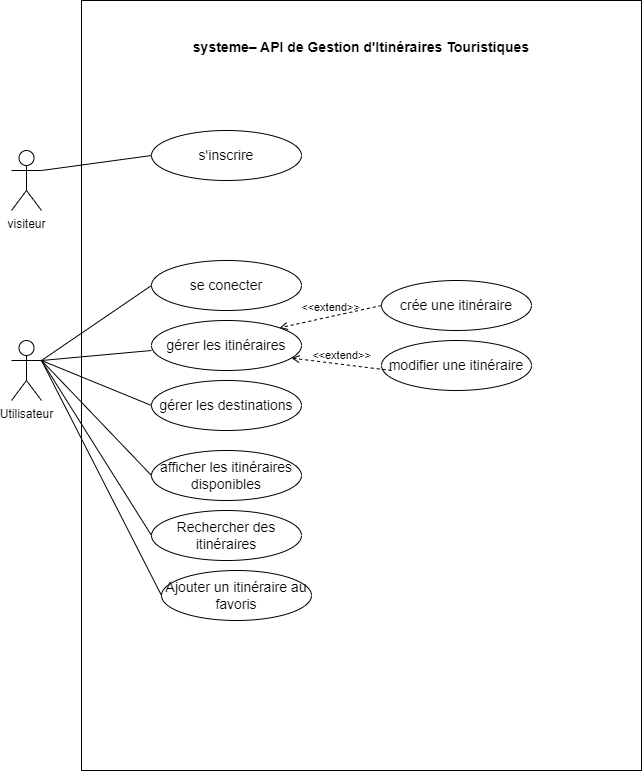

The diagram above was exported from draw.io. Its source (the exported page's mxGraphModel, read from the mxfile embedded in the PNG):
<mxGraphModel dx="768" dy="536" grid="1" gridSize="10" guides="1" tooltips="1" connect="1" arrows="1" fold="1" page="1" pageScale="1" pageWidth="850" pageHeight="1100" math="0" shadow="0">
  <root>
    <mxCell id="0" />
    <mxCell id="1" parent="0" />
    <mxCell id="2" value="" style="rounded=0;whiteSpace=wrap;html=1;" vertex="1" parent="1">
      <mxGeometry x="160" y="150" width="560" height="770" as="geometry" />
    </mxCell>
    <mxCell id="3" value="&lt;h1 style=&quot;box-sizing: border-box; border: 0px solid; --tw-border-spacing-x: 0; --tw-border-spacing-y: 0; --tw-translate-x: 0; --tw-translate-y: 0; --tw-rotate: 0; --tw-skew-x: 0; --tw-skew-y: 0; --tw-scale-x: 1; --tw-scale-y: 1; --tw-pan-x: ; --tw-pan-y: ; --tw-pinch-zoom: ; --tw-scroll-snap-strictness: proximity; --tw-gradient-from-position: ; --tw-gradient-via-position: ; --tw-gradient-to-position: ; --tw-ordinal: ; --tw-slashed-zero: ; --tw-numeric-figure: ; --tw-numeric-spacing: ; --tw-numeric-fraction: ; --tw-ring-inset: ; --tw-ring-offset-width: 0px; --tw-ring-offset-color: light-dark(#fff, #000000); --tw-ring-color: light-dark(rgba(59,130,246,.5), #4c89ec); --tw-ring-offset-shadow: 0 0 #0000; --tw-ring-shadow: 0 0 #0000; --tw-shadow: 0 0 #0000; --tw-shadow-colored: 0 0 #0000; --tw-blur: ; --tw-brightness: ; --tw-contrast: ; --tw-grayscale: ; --tw-hue-rotate: ; --tw-invert: ; --tw-saturate: ; --tw-sepia: ; --tw-drop-shadow: ; --tw-backdrop-blur: ; --tw-backdrop-brightness: ; --tw-backdrop-contrast: ; --tw-backdrop-grayscale: ; --tw-backdrop-hue-rotate: ; --tw-backdrop-invert: ; --tw-backdrop-opacity: ; --tw-backdrop-saturate: ; --tw-backdrop-sepia: ; --tw-contain-size: ; --tw-contain-layout: ; --tw-contain-paint: ; --tw-contain-style: ; margin: 0px; font-family: &amp;quot;Nunito Sans&amp;quot;, sans-serif; line-height: 2rem; text-align: start; background-color: rgb(255, 255, 255);&quot; class=&quot;sc-6a4c5dd9-0 dXTcni&quot;&gt;&lt;font style=&quot;font-size: 14px;&quot;&gt;systeme– API de Gestion d'Itinéraires Touristiques&lt;/font&gt;&lt;/h1&gt;" style="text;html=1;align=center;verticalAlign=middle;whiteSpace=wrap;rounded=0;" vertex="1" parent="1">
      <mxGeometry x="250" y="180" width="380" height="30" as="geometry" />
    </mxCell>
    <mxCell id="4" value="visiteur&lt;div&gt;&lt;br&gt;&lt;/div&gt;" style="shape=umlActor;verticalLabelPosition=bottom;verticalAlign=top;html=1;outlineConnect=0;" vertex="1" parent="1">
      <mxGeometry x="90" y="300" width="30" height="60" as="geometry" />
    </mxCell>
    <mxCell id="5" value="&lt;font style=&quot;font-size: 14px;&quot;&gt;s'inscrire&lt;/font&gt;" style="ellipse;whiteSpace=wrap;html=1;" vertex="1" parent="1">
      <mxGeometry x="230" y="280" width="150" height="50" as="geometry" />
    </mxCell>
    <mxCell id="6" value="&lt;span style=&quot;font-size: 14px;&quot;&gt;se conecter&lt;/span&gt;" style="ellipse;whiteSpace=wrap;html=1;" vertex="1" parent="1">
      <mxGeometry x="230" y="410" width="150" height="50" as="geometry" />
    </mxCell>
    <mxCell id="7" value="" style="endArrow=none;html=1;exitX=1;exitY=0.3333333333333333;exitDx=0;exitDy=0;exitPerimeter=0;entryX=0;entryY=0.5;entryDx=0;entryDy=0;" edge="1" parent="1" source="4" target="5">
      <mxGeometry width="50" height="50" relative="1" as="geometry">
        <mxPoint x="330" y="560" as="sourcePoint" />
        <mxPoint x="380" y="510" as="targetPoint" />
      </mxGeometry>
    </mxCell>
    <mxCell id="8" value="&lt;div&gt;Utilisateur&lt;/div&gt;" style="shape=umlActor;verticalLabelPosition=bottom;verticalAlign=top;html=1;outlineConnect=0;" vertex="1" parent="1">
      <mxGeometry x="90" y="490" width="30" height="60" as="geometry" />
    </mxCell>
    <mxCell id="10" value="&lt;span style=&quot;font-size: 14px;&quot;&gt;gérer les itinéraires&lt;/span&gt;" style="ellipse;whiteSpace=wrap;html=1;" vertex="1" parent="1">
      <mxGeometry x="230" y="470" width="150" height="50" as="geometry" />
    </mxCell>
    <mxCell id="11" value="&lt;span style=&quot;font-size: 14px;&quot;&gt;Ajouter un itinéraire au favoris&lt;/span&gt;" style="ellipse;whiteSpace=wrap;html=1;" vertex="1" parent="1">
      <mxGeometry x="240" y="720" width="150" height="50" as="geometry" />
    </mxCell>
    <mxCell id="12" value="&lt;span style=&quot;font-size: 14px;&quot;&gt;gérer les destinations&lt;/span&gt;" style="ellipse;whiteSpace=wrap;html=1;" vertex="1" parent="1">
      <mxGeometry x="230" y="530" width="150" height="50" as="geometry" />
    </mxCell>
    <mxCell id="13" value="&lt;span style=&quot;font-size: 14px;&quot;&gt;afficher les itinéraires disponibles&lt;/span&gt;" style="ellipse;whiteSpace=wrap;html=1;" vertex="1" parent="1">
      <mxGeometry x="230" y="600" width="150" height="50" as="geometry" />
    </mxCell>
    <mxCell id="14" value="&lt;span style=&quot;font-size: 14px;&quot;&gt;Rechercher des itinéraires&lt;/span&gt;" style="ellipse;whiteSpace=wrap;html=1;" vertex="1" parent="1">
      <mxGeometry x="230" y="660" width="150" height="50" as="geometry" />
    </mxCell>
    <mxCell id="17" value="" style="endArrow=none;html=1;exitX=1;exitY=0.3333333333333333;exitDx=0;exitDy=0;exitPerimeter=0;entryX=0;entryY=0.5;entryDx=0;entryDy=0;" edge="1" parent="1" source="8" target="6">
      <mxGeometry width="50" height="50" relative="1" as="geometry">
        <mxPoint x="510" y="530" as="sourcePoint" />
        <mxPoint x="560" y="480" as="targetPoint" />
      </mxGeometry>
    </mxCell>
    <mxCell id="19" value="" style="endArrow=none;html=1;entryX=0;entryY=0.5;entryDx=0;entryDy=0;" edge="1" parent="1" target="12">
      <mxGeometry width="50" height="50" relative="1" as="geometry">
        <mxPoint x="120" y="510" as="sourcePoint" />
        <mxPoint x="560" y="480" as="targetPoint" />
      </mxGeometry>
    </mxCell>
    <mxCell id="20" value="" style="endArrow=none;html=1;exitX=1;exitY=0.3333333333333333;exitDx=0;exitDy=0;exitPerimeter=0;" edge="1" parent="1" source="8">
      <mxGeometry width="50" height="50" relative="1" as="geometry">
        <mxPoint x="510" y="530" as="sourcePoint" />
        <mxPoint x="230" y="500" as="targetPoint" />
      </mxGeometry>
    </mxCell>
    <mxCell id="21" value="" style="endArrow=none;html=1;entryX=0;entryY=0.5;entryDx=0;entryDy=0;exitX=1;exitY=0.3333333333333333;exitDx=0;exitDy=0;exitPerimeter=0;" edge="1" parent="1" source="8" target="13">
      <mxGeometry width="50" height="50" relative="1" as="geometry">
        <mxPoint x="130" y="510" as="sourcePoint" />
        <mxPoint x="560" y="480" as="targetPoint" />
      </mxGeometry>
    </mxCell>
    <mxCell id="22" value="" style="endArrow=none;html=1;entryX=0;entryY=0.5;entryDx=0;entryDy=0;" edge="1" parent="1" target="14">
      <mxGeometry width="50" height="50" relative="1" as="geometry">
        <mxPoint x="120" y="510" as="sourcePoint" />
        <mxPoint x="330" y="610" as="targetPoint" />
      </mxGeometry>
    </mxCell>
    <mxCell id="23" value="" style="endArrow=none;html=1;entryX=0;entryY=0.5;entryDx=0;entryDy=0;" edge="1" parent="1" target="11">
      <mxGeometry width="50" height="50" relative="1" as="geometry">
        <mxPoint x="120" y="510" as="sourcePoint" />
        <mxPoint x="330" y="610" as="targetPoint" />
      </mxGeometry>
    </mxCell>
    <mxCell id="24" value="&lt;span style=&quot;font-size: 14px;&quot;&gt;crée une itinéraire&lt;/span&gt;" style="ellipse;whiteSpace=wrap;html=1;" vertex="1" parent="1">
      <mxGeometry x="460" y="430" width="150" height="50" as="geometry" />
    </mxCell>
    <mxCell id="25" value="&lt;span style=&quot;font-size: 14px;&quot;&gt;modifier une itinéraire&lt;/span&gt;" style="ellipse;whiteSpace=wrap;html=1;" vertex="1" parent="1">
      <mxGeometry x="460" y="490" width="150" height="50" as="geometry" />
    </mxCell>
    <mxCell id="26" value="&amp;lt;&amp;lt;extend&amp;gt;&amp;gt;" style="html=1;verticalAlign=bottom;labelBackgroundColor=none;endArrow=open;endFill=0;dashed=1;entryX=1;entryY=0;entryDx=0;entryDy=0;exitX=0;exitY=0.5;exitDx=0;exitDy=0;" edge="1" parent="1" source="24" target="10">
      <mxGeometry width="160" relative="1" as="geometry">
        <mxPoint x="250" y="570" as="sourcePoint" />
        <mxPoint x="410" y="570" as="targetPoint" />
      </mxGeometry>
    </mxCell>
    <mxCell id="27" value="&amp;lt;&amp;lt;extend&amp;gt;&amp;gt;" style="html=1;verticalAlign=bottom;labelBackgroundColor=none;endArrow=open;endFill=0;dashed=1;entryX=0.933;entryY=0.752;entryDx=0;entryDy=0;entryPerimeter=0;exitX=0.067;exitY=0.6;exitDx=0;exitDy=0;exitPerimeter=0;" edge="1" parent="1" source="25" target="10">
      <mxGeometry width="160" relative="1" as="geometry">
        <mxPoint x="250" y="470" as="sourcePoint" />
        <mxPoint x="410" y="470" as="targetPoint" />
      </mxGeometry>
    </mxCell>
  </root>
</mxGraphModel>